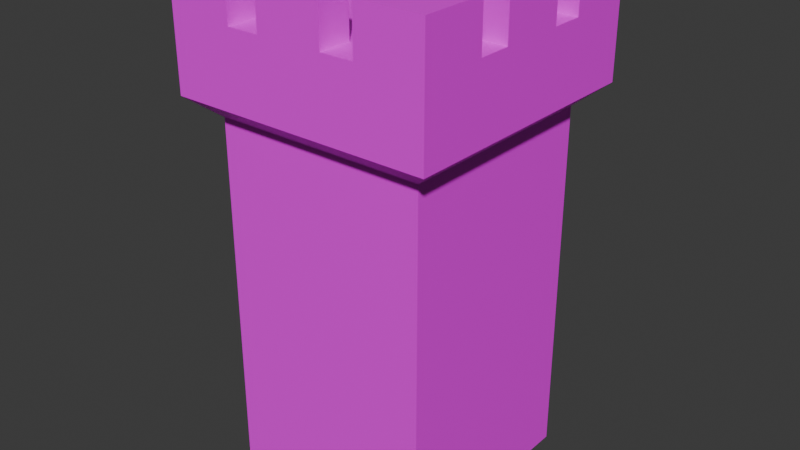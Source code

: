 # Source: castle_tower.blend  (saved by Blender 5.0.119; exported with 4.5.12 LTS)
import bpy
from mathutils import Matrix  # noqa: F401  (used for matrix-valued properties, if any)

bpy.ops.wm.read_factory_settings(use_empty=True)
scene = bpy.context.scene
scene.name = 'Scene'

# ---- collections
col_collection = bpy.data.collections.new('Collection'); scene.collection.children.link(col_collection)
col_collection_2 = bpy.data.collections.new('Collection 2'); scene.collection.children.link(col_collection_2)
col_collection_3 = bpy.data.collections.new('Collection 3'); scene.collection.children.link(col_collection_3)

# ---- images (referenced by path relative to the original .blend; pixels are not part of the script)
import os
ASSET_DIR = os.environ.get("B2B_ASSET_DIR", "")  # directory of the original .blend (textures are referenced by path, not embedded)
HERE = os.path.dirname(os.path.abspath(__file__))  # packed textures are extracted next to this script under _unpacked/

def load_image(name, relpath, width, height, colorspace="sRGB"):
    """Load a texture the original file referenced (path relative to the .blend, or extracted next to this script)."""
    p = next((c for c in (os.path.join(HERE, relpath), os.path.join(ASSET_DIR, relpath)) if relpath and os.path.exists(c)), "")
    if p:
        img = bpy.data.images.load(p, check_existing=True)
        img.name = name
    else:  # same state as the original file: an image datablock whose file is absent (Cycles renders it pink)
        img = bpy.data.images.new(name, width, height)
        img.source = "FILE"
        img.filepath = "//" + (relpath or name)
    img.colorspace_settings.name = colorspace
    return img
img_wall_texture_seamless_diff_png = load_image('wall_texture_seamless_DIFF.png', 'wall_texture_seamless_DIFF.png', 1024, 1024, 'sRGB')

# ---- materials (node trees are filled in below, after node groups)
mat_stone = bpy.data.materials.new('stone')
mat_stone.alpha_threshold = 0.0
mat_stone.use_backface_culling_lightprobe_volume = False
mat_stone.roughness = 0.5
mat_stone.line_color = (0.0, 0.0, 0.0, 1.0)

# ---- material node trees
mat_stone.use_nodes = True; mat_stone.node_tree.nodes.clear()
_N = mat_stone.node_tree.nodes; _L = mat_stone.node_tree.links
n0 = _N.new('ShaderNodeOutputMaterial'); n0.name = 'Material Output'; n0.location = (200, 100)
n1 = _N.new('ShaderNodeBsdfPrincipled'); n1.name = 'Principled BSDF'; n1.location = (-200, 100)
n2 = _N.new('ShaderNodeTexImage'); n2.name = 'Image Texture'; n2.location = (-490, 71)
n2.image = img_wall_texture_seamless_diff_png
_L.new(n1.outputs[0], n0.inputs[0])
_L.new(n2.outputs[0], n1.inputs[0])
n0.is_active_output = True

# ---- world
world_world = bpy.data.worlds.new('World'); scene.world = world_world
world_world.use_nodes = True; world_world.node_tree.nodes.clear()
_N = world_world.node_tree.nodes; _L = world_world.node_tree.links
n0 = _N.new('ShaderNodeOutputWorld'); n0.name = 'World Output'; n0.location = (200, 100)
n1 = _N.new('ShaderNodeBackground'); n1.name = 'Background'; n1.location = (-200, 100)
n1.inputs[0].default_value = (0.05088, 0.05088, 0.05088, 1.0)
_L.new(n1.outputs[0], n0.inputs[0])
n0.is_active_output = True
world_world.color = (0.05088, 0.05088, 0.05088)
world_world.sun_shadow_jitter_overblur = 0.0

# ---- meshes
me_cube_003 = bpy.data.meshes.new('Cube.003')
me_cube_003.from_pydata([(-6.46, -6.46, -0.8505), (-6.46, -6.46, 21.05), (-6.46, 6.46, -0.8505), (-6.46, 6.46, 21.05), (6.46, -6.46, -0.8505), (6.46, -6.46, 21.05), (6.46, 6.46, -0.8505), (6.46, 6.46, 21.05), (-7.967, -7.967, 22.3), (-7.967, 7.967, 22.3), (7.967, 7.967, 22.3), (7.967, -7.967, 22.3), (-7.967, -7.967, 24.59), (-7.967, 7.967, 24.59), (7.967, 7.967, 24.59), (7.967, -7.967, 24.59), (-7.967, -7.967, 26.73), (-7.967, 7.967, 26.73), (7.967, 7.967, 26.73), (7.967, -7.967, 26.73), (-7.967, -9.419e-09, 24.59), (1.766e-08, 7.967, 24.59), (7.967, -9.419e-09, 24.59), (1.766e-08, -7.967, 24.59), (-7.967, -9.419e-09, 26.73), (1.766e-08, 7.967, 26.73), (7.967, -9.419e-09, 26.73), (1.766e-08, -7.967, 26.73), (7.967, 7.967, 25.66), (7.967, -7.967, 25.66), (-7.967, -7.967, 25.66), (-7.967, 7.967, 25.66), (1.766e-08, 7.967, 25.66), (1.766e-08, -7.967, 25.66), (-7.967, -9.419e-09, 25.66), (1.766e-08, -9.419e-09, 26.73), (7.967, -9.419e-09, 25.66), (-7.967, 3.984, 24.59), (3.984, 7.967, 24.59), (7.967, -3.984, 24.59), (-3.984, -7.967, 24.59), (-7.967, 3.984, 26.73), (3.984, 7.967, 26.73), (7.967, -3.984, 26.73), (-3.984, -7.967, 26.73), (7.967, 7.967, 26.2), (7.967, -7.967, 25.13), (-7.967, -7.967, 26.2), (-7.967, 7.967, 25.13), (-7.967, -3.984, 24.59), (-3.984, 7.967, 24.59), (7.967, 3.984, 24.59), (3.984, -7.967, 24.59), (-7.967, -3.984, 26.73), (-3.984, 7.967, 26.73), (7.967, 3.984, 26.73), (3.984, -7.967, 26.73), (7.967, 7.967, 25.13), (7.967, -7.967, 26.2), (-7.967, -7.967, 25.13), (-7.967, 7.967, 26.2), (1.766e-08, 7.967, 26.2), (1.766e-08, 7.967, 25.13), (3.984, 7.967, 25.66), (-3.984, 7.967, 25.66), (1.766e-08, -7.967, 26.2), (1.766e-08, -7.967, 25.13), (-3.984, -7.967, 25.66), (3.984, -7.967, 25.66), (-7.967, -9.419e-09, 26.2), (-7.967, -9.419e-09, 25.13), (-7.967, 3.984, 25.66), (-7.967, -3.984, 25.66), (1.766e-08, -3.984, 26.73), (1.766e-08, 3.984, 26.73), (3.984, -9.419e-09, 26.73), (-3.984, -9.419e-09, 26.73), (7.967, -9.419e-09, 26.2), (7.967, -9.419e-09, 25.13), (7.967, -3.984, 25.66), (7.967, 3.984, 25.66), (7.967, 3.984, 25.13), (7.967, -3.984, 25.13), (7.967, -3.984, 26.2), (-3.984, 3.984, 26.73), (3.984, 3.984, 26.73), (3.984, -3.984, 26.73), (-7.967, -3.984, 25.13), (-7.967, 3.984, 25.13), (-7.967, 3.984, 26.2), (3.984, -7.967, 25.13), (-3.984, -7.967, 25.13), (-3.984, -7.967, 26.2), (-3.984, 7.967, 25.13), (3.984, 7.967, 25.13), (3.984, 7.967, 26.2), (-3.984, 7.967, 26.2), (3.984, -7.967, 26.2), (-7.967, -3.984, 26.2), (-3.984, -3.984, 26.73), (7.967, 3.984, 26.2), (-7.967, 5.975, 24.59), (5.975, 7.967, 24.59), (7.967, -5.975, 24.59), (-5.975, -7.967, 24.59), (-7.967, 5.975, 26.73), (5.975, 7.967, 26.73), (7.967, -5.975, 26.73), (-5.975, -7.967, 26.73), (7.967, 7.967, 26.46), (7.967, -7.967, 24.86), (-7.967, -7.967, 26.46), (-7.967, 7.967, 24.86), (-7.967, -1.992, 24.59), (-1.992, 7.967, 24.59), (7.967, 1.992, 24.59), (1.992, -7.967, 24.59), (-7.967, -1.992, 26.73), (-1.992, 7.967, 26.73), (7.967, 1.992, 26.73), (1.992, -7.967, 26.73), (7.967, 7.967, 25.39), (7.967, -7.967, 25.93), (-7.967, -7.967, 25.39), (-7.967, 7.967, 25.93), (1.766e-08, 7.967, 26.46), (1.766e-08, 7.967, 25.39), (5.975, 7.967, 25.66), (-1.992, 7.967, 25.66), (1.766e-08, -7.967, 26.46), (1.766e-08, -7.967, 25.39), (-5.975, -7.967, 25.66), (1.992, -7.967, 25.66), (-7.967, -9.419e-09, 26.46), (-7.967, -9.419e-09, 25.39), (-7.967, 5.975, 25.66), (-7.967, -1.992, 25.66), (1.766e-08, -5.975, 26.73), (1.766e-08, 1.992, 26.73), (5.975, -9.419e-09, 26.73), (-1.992, -9.419e-09, 26.73), (7.967, -9.419e-09, 26.46), (7.967, -9.419e-09, 25.39), (7.967, -5.975, 25.66), (7.967, 1.992, 25.66), (-7.967, 1.992, 24.59), (1.992, 7.967, 24.59), (7.967, -1.992, 24.59), (-1.992, -7.967, 24.59), (-7.967, 1.992, 26.73), (1.992, 7.967, 26.73), (7.967, -1.992, 26.73), (-1.992, -7.967, 26.73), (7.967, 7.967, 25.93), (7.967, -7.967, 25.39), (-7.967, -7.967, 25.93), (-7.967, 7.967, 25.39), (-7.967, -5.975, 24.59), (-5.975, 7.967, 24.59), (7.967, 5.975, 24.59), (5.975, -7.967, 24.59), (-7.967, -5.975, 26.73), (-5.975, 7.967, 26.73), (7.967, 5.975, 26.73), (5.975, -7.967, 26.73), (7.967, 7.967, 24.86), (7.967, -7.967, 26.46), (-7.967, -7.967, 24.86), (-7.967, 7.967, 26.46), (1.766e-08, 7.967, 25.93), (1.766e-08, 7.967, 24.86), (1.992, 7.967, 25.66), (-5.975, 7.967, 25.66), (1.766e-08, -7.967, 25.93), (1.766e-08, -7.967, 24.86), (-1.992, -7.967, 25.66), (5.975, -7.967, 25.66), (-7.967, -9.419e-09, 25.93), (-7.967, -9.419e-09, 24.86), (-7.967, 1.992, 25.66), (-7.967, -5.975, 25.66), (1.766e-08, -1.992, 26.73), (1.766e-08, 5.975, 26.73), (1.992, -9.419e-09, 26.73), (-5.975, -9.419e-09, 26.73), (7.967, -9.419e-09, 25.93), (7.967, -9.419e-09, 24.86), (7.967, -1.992, 25.66), (7.967, 5.975, 25.66), (7.967, 3.984, 25.39), (7.967, 3.984, 24.86), (7.967, 1.992, 25.13), (7.967, 5.975, 25.13), (7.967, -3.984, 25.39), (7.967, -3.984, 24.86), (7.967, -5.975, 25.13), (7.967, -1.992, 25.13), (7.967, -3.984, 26.46), (7.967, -3.984, 25.93), (7.967, -5.975, 26.2), (7.967, -1.992, 26.2), (-3.984, 1.992, 26.73), (-3.984, 5.975, 26.73), (-1.992, 3.984, 26.73), (-5.975, 3.984, 26.73), (3.984, 1.992, 26.73), (3.984, 5.975, 26.73), (5.975, 3.984, 26.73), (1.992, 3.984, 26.73), (3.984, -5.975, 26.73), (3.984, -1.992, 26.73), (5.975, -3.984, 26.73), (1.992, -3.984, 26.73), (-7.967, -3.984, 25.39), (-7.967, -3.984, 24.86), (-7.967, -1.992, 25.13), (-7.967, -5.975, 25.13), (-7.967, 3.984, 25.39), (-7.967, 3.984, 24.86), (-7.967, 5.975, 25.13), (-7.967, 1.992, 25.13), (-7.967, 3.984, 26.46), (-7.967, 3.984, 25.93), (-7.967, 5.975, 26.2), (-7.967, 1.992, 26.2), (3.984, -7.967, 25.39), (3.984, -7.967, 24.86), (1.992, -7.967, 25.13), (5.975, -7.967, 25.13), (-3.984, -7.967, 25.39), (-3.984, -7.967, 24.86), (-5.975, -7.967, 25.13), (-1.992, -7.967, 25.13), (-3.984, -7.967, 26.46), (-3.984, -7.967, 25.93), (-5.975, -7.967, 26.2), (-1.992, -7.967, 26.2), (-3.984, 7.967, 25.39), (-3.984, 7.967, 24.86), (-1.992, 7.967, 25.13), (-5.975, 7.967, 25.13), (3.984, 7.967, 25.39), (3.984, 7.967, 24.86), (5.975, 7.967, 25.13), (1.992, 7.967, 25.13), (3.984, 7.967, 26.46), (3.984, 7.967, 25.93), (5.975, 7.967, 26.2), (1.992, 7.967, 26.2), (-3.984, 7.967, 26.46), (-3.984, 7.967, 25.93), (-1.992, 7.967, 26.2), (-5.975, 7.967, 26.2), (3.984, -7.967, 26.46), (3.984, -7.967, 25.93), (1.992, -7.967, 26.2), (5.975, -7.967, 26.2), (-7.967, -3.984, 26.46), (-7.967, -3.984, 25.93), (-7.967, -1.992, 26.2), (-7.967, -5.975, 26.2), (-3.984, -5.975, 26.73), (-3.984, -1.992, 26.73), (-1.992, -3.984, 26.73), (-5.975, -3.984, 26.73), (7.967, 3.984, 26.46), (7.967, 3.984, 25.93), (7.967, 1.992, 26.2), (7.967, 5.975, 26.2), (7.967, 5.975, 25.93), (7.967, 1.992, 25.93), (7.967, 1.992, 26.46), (-5.975, -1.992, 26.73), (-1.992, -1.992, 26.73), (-1.992, -5.975, 26.73), (-7.967, -5.975, 25.93), (-7.967, -1.992, 25.93), (-7.967, -1.992, 26.46), (5.975, -7.967, 25.93), (1.992, -7.967, 25.93), (1.992, -7.967, 26.46), (-5.975, 7.967, 25.93), (-1.992, 7.967, 25.93), (-1.992, 7.967, 26.46), (1.992, 7.967, 25.93), (5.975, 7.967, 25.93), (5.975, 7.967, 26.46), (1.992, 7.967, 24.86), (5.975, 7.967, 24.86), (5.975, 7.967, 25.39), (-5.975, 7.967, 24.86), (-1.992, 7.967, 24.86), (-1.992, 7.967, 25.39), (-1.992, -7.967, 25.93), (-5.975, -7.967, 25.93), (-5.975, -7.967, 26.46), (-1.992, -7.967, 24.86), (-5.975, -7.967, 24.86), (-5.975, -7.967, 25.39), (5.975, -7.967, 24.86), (1.992, -7.967, 24.86), (1.992, -7.967, 25.39), (-7.967, 1.992, 25.93), (-7.967, 5.975, 25.93), (-7.967, 5.975, 26.46), (-7.967, 1.992, 24.86), (-7.967, 5.975, 24.86), (-7.967, 5.975, 25.39), (-7.967, -5.975, 24.86), (-7.967, -1.992, 24.86), (-7.967, -1.992, 25.39), (1.992, -1.992, 26.73), (5.975, -1.992, 26.73), (5.975, -5.975, 26.73), (1.992, 5.975, 26.73), (5.975, 5.975, 26.73), (5.975, 1.992, 26.73), (-5.975, 5.975, 26.73), (-1.992, 5.975, 26.73), (-1.992, 1.992, 26.73), (7.967, -1.992, 25.93), (7.967, -5.975, 25.93), (7.967, -5.975, 26.46), (7.967, -1.992, 24.86), (7.967, -5.975, 24.86), (7.967, -5.975, 25.39), (7.967, 5.975, 24.86), (7.967, 1.992, 24.86), (7.967, 1.992, 25.39), (7.967, 5.975, 25.39), (7.967, -1.992, 25.39), (7.967, -1.992, 26.46), (-5.975, 1.992, 26.73), (1.992, 1.992, 26.73), (1.992, -5.975, 26.73), (-7.967, -5.975, 25.39), (-7.967, 1.992, 25.39), (-7.967, 1.992, 26.46), (5.975, -7.967, 25.39), (-1.992, -7.967, 25.39), (-1.992, -7.967, 26.46), (-5.975, 7.967, 25.39), (1.992, 7.967, 25.39), (1.992, 7.967, 26.46), (-5.975, 7.967, 26.46), (5.975, -7.967, 26.46), (-7.967, -5.975, 26.46), (-5.975, -5.975, 26.73), (7.967, 5.975, 26.46), (-7.967, 5.975, 29.54), (-7.967, 7.967, 29.54), (5.975, 7.967, 29.54), (7.967, 7.967, 29.54), (7.967, -5.975, 29.54), (7.967, -7.967, 29.54), (-5.975, -7.967, 29.54), (-7.967, -7.967, 29.54), (-7.967, -1.992, 29.54), (-7.967, -9.419e-09, 29.54), (-1.992, 7.967, 29.54), (1.766e-08, 7.967, 29.54), (7.967, 1.992, 29.54), (7.967, -9.419e-09, 29.54), (1.992, -7.967, 29.54), (1.766e-08, -7.967, 29.54), (1.766e-08, -5.975, 29.54), (5.975, -9.419e-09, 29.54), (-7.967, -5.975, 29.54), (-7.967, -3.984, 29.54), (-5.975, 7.967, 29.54), (-3.984, 7.967, 29.54), (7.967, 5.975, 29.54), (7.967, 3.984, 29.54), (5.975, -7.967, 29.54), (3.984, -7.967, 29.54), (5.975, 3.984, 29.54), (3.984, -5.975, 29.54), (5.975, -3.984, 29.54), (7.967, -3.984, 29.54), (-3.984, -5.975, 29.54), (-3.984, -7.967, 29.54), (-7.967, 3.984, 29.54), (3.984, 7.967, 29.54), (-7.967, 1.992, 29.54), (1.992, 7.967, 29.54), (7.967, -1.992, 29.54), (-1.992, -7.967, 29.54), (1.766e-08, 5.975, 29.54), (-5.975, -9.419e-09, 29.54), (-3.984, 5.975, 29.54), (-5.975, 3.984, 29.54), (3.984, 5.975, 29.54), (-5.975, -3.984, 29.54), (-5.975, -1.992, 29.54), (-1.992, -5.975, 29.54), (5.975, -1.992, 29.54), (5.975, -5.975, 29.54), (1.992, 5.975, 29.54), (5.975, 5.975, 29.54), (5.975, 1.992, 29.54), (-5.975, 5.975, 29.54), (-1.992, 5.975, 29.54), (-5.975, 1.992, 29.54), (1.992, -5.975, 29.54), (-5.975, -5.975, 29.54)], [], [(0, 1, 3, 2), (2, 3, 7, 6), (6, 7, 5, 4), (4, 5, 1, 0), (2, 6, 4, 0), (5, 7, 10, 11), (8, 11, 15, 160, 52, 116, 23, 148, 40, 104, 12), (3, 1, 8, 9), (1, 5, 11, 8), (7, 3, 9, 10), (348, 109, 18, 163), (10, 9, 13, 158, 50, 114, 21, 146, 38, 102, 14), (11, 10, 14, 159, 51, 115, 22, 147, 39, 103, 15), (9, 8, 12, 157, 49, 113, 20, 145, 37, 101, 13), (105, 41, 381, 349), (346, 111, 16, 161), (345, 166, 19, 164), (344, 168, 17, 162), (343, 125, 25, 150), (342, 126, 32, 171), (341, 156, 31, 172), (340, 129, 27, 152), (339, 130, 33, 175), (338, 154, 29, 176), (337, 133, 24, 149), (336, 134, 34, 179), (335, 123, 30, 180), (332, 149, 383, 402), (333, 138, 35, 183), (312, 151, 385, 395), (331, 141, 26, 151), (330, 142, 36, 187), (329, 121, 28, 188), (328, 189, 80, 144), (327, 190, 81, 191), (326, 165, 57, 192), (325, 193, 79, 143), (324, 194, 82, 195), (323, 186, 78, 196), (322, 197, 43, 107), (321, 198, 83, 199), (320, 185, 77, 200), (319, 201, 76, 140), (318, 202, 84, 203), (184, 332, 402, 388), (316, 205, 75, 139), (315, 206, 85, 207), (314, 182, 74, 208), (139, 312, 395, 366), (312, 210, 86, 211), (311, 181, 73, 212), (310, 213, 72, 136), (309, 214, 87, 215), (308, 167, 59, 216), (307, 217, 71, 135), (306, 218, 88, 219), (305, 178, 70, 220), (304, 221, 41, 105), (303, 222, 89, 223), (302, 177, 69, 224), (301, 225, 68, 132), (300, 226, 90, 227), (299, 110, 46, 228), (298, 229, 67, 131), (297, 230, 91, 231), (296, 174, 66, 232), (295, 233, 44, 108), (294, 234, 92, 235), (293, 173, 65, 236), (292, 237, 64, 128), (291, 238, 93, 239), (290, 112, 48, 240), (289, 241, 63, 127), (288, 242, 94, 243), (287, 170, 62, 244), (286, 245, 42, 106), (285, 246, 95, 247), (284, 169, 61, 248), (283, 249, 54, 118), (282, 250, 96, 251), (281, 124, 60, 252), (280, 253, 56, 120), (279, 254, 97, 255), (278, 122, 58, 256), (277, 257, 53, 117), (276, 258, 98, 259), (275, 155, 47, 260), (274, 261, 44, 152), (273, 262, 99, 263), (272, 117, 53, 264), (271, 265, 55, 119), (270, 266, 100, 267), (269, 153, 45, 268), (266, 269, 268, 100), (80, 188, 269, 266), (188, 28, 153, 269), (185, 270, 267, 77), (36, 144, 270, 185), (144, 80, 266, 270), (141, 271, 119, 26), (77, 267, 271, 141), (267, 100, 265, 271), (262, 272, 264, 99), (76, 184, 272, 262), (42, 206, 391, 382), (181, 273, 263, 73), (35, 140, 273, 181), (140, 76, 262, 273), (56, 164, 373, 374), (73, 263, 274, 137), (263, 99, 261, 274), (258, 275, 260, 98), (72, 180, 275, 258), (180, 30, 155, 275), (177, 276, 259, 69), (34, 136, 276, 177), (136, 72, 258, 276), (133, 277, 117, 24), (69, 259, 277, 133), (259, 98, 257, 277), (254, 278, 256, 97), (68, 176, 278, 254), (176, 29, 122, 278), (173, 279, 255, 65), (33, 132, 279, 173), (132, 68, 254, 279), (129, 280, 120, 27), (65, 255, 280, 129), (255, 97, 253, 280), (250, 281, 252, 96), (64, 172, 281, 250), (172, 31, 124, 281), (169, 282, 251, 61), (32, 128, 282, 169), (128, 64, 250, 282), (125, 283, 118, 25), (61, 251, 283, 125), (251, 96, 249, 283), (246, 284, 248, 95), (63, 171, 284, 246), (171, 32, 169, 284), (153, 285, 247, 45), (28, 127, 285, 153), (127, 63, 246, 285), (109, 286, 106, 18), (45, 247, 286, 109), (247, 95, 245, 286), (242, 287, 244, 94), (38, 146, 287, 242), (146, 21, 170, 287), (165, 288, 243, 57), (14, 102, 288, 165), (102, 38, 242, 288), (121, 289, 127, 28), (57, 243, 289, 121), (243, 94, 241, 289), (238, 290, 240, 93), (50, 158, 290, 238), (158, 13, 112, 290), (170, 291, 239, 62), (21, 114, 291, 170), (114, 50, 238, 291), (126, 292, 128, 32), (62, 239, 292, 126), (239, 93, 237, 292), (234, 293, 236, 92), (67, 175, 293, 234), (175, 33, 173, 293), (155, 294, 235, 47), (30, 131, 294, 155), (131, 67, 234, 294), (111, 295, 108, 16), (47, 235, 295, 111), (235, 92, 233, 295), (230, 296, 232, 91), (40, 148, 296, 230), (148, 23, 174, 296), (167, 297, 231, 59), (12, 104, 297, 167), (104, 40, 230, 297), (123, 298, 131, 30), (59, 231, 298, 123), (231, 91, 229, 298), (226, 299, 228, 90), (52, 160, 299, 226), (160, 15, 110, 299), (174, 300, 227, 66), (23, 116, 300, 174), (116, 52, 226, 300), (130, 301, 132, 33), (66, 227, 301, 130), (227, 90, 225, 301), (222, 302, 224, 89), (71, 179, 302, 222), (179, 34, 177, 302), (124, 303, 223, 60), (31, 135, 303, 124), (135, 71, 222, 303), (168, 304, 105, 17), (60, 223, 304, 168), (223, 89, 221, 304), (218, 305, 220, 88), (37, 145, 305, 218), (145, 20, 178, 305), (112, 306, 219, 48), (13, 101, 306, 112), (101, 37, 218, 306), (156, 307, 135, 31), (48, 219, 307, 156), (219, 88, 217, 307), (214, 308, 216, 87), (49, 157, 308, 214), (157, 12, 167, 308), (178, 309, 215, 70), (20, 113, 309, 178), (113, 49, 214, 309), (134, 310, 136, 34), (70, 215, 310, 134), (215, 87, 213, 310), (210, 311, 212, 86), (75, 183, 311, 210), (183, 35, 181, 311), (151, 312, 211, 43), (117, 272, 393, 357), (139, 75, 210, 312), (318, 182, 387, 401), (55, 163, 371, 372), (211, 86, 209, 313), (206, 314, 208, 85), (42, 150, 314, 206), (152, 27, 364, 386), (118, 318, 401, 359), (41, 204, 390, 381), (54, 162, 369, 370), (272, 184, 388, 393), (55, 207, 316, 119), (207, 85, 205, 316), (202, 317, 204, 84), (151, 26, 362, 385), (53, 161, 367, 368), (182, 318, 203, 74), (150, 25, 360, 384), (118, 54, 202, 318), (138, 319, 140, 35), (74, 203, 319, 138), (203, 84, 201, 319), (198, 320, 200, 83), (79, 187, 320, 198), (187, 36, 185, 320), (122, 321, 199, 58), (29, 143, 321, 122), (143, 79, 198, 321), (166, 322, 107, 19), (58, 199, 322, 166), (199, 83, 197, 322), (194, 323, 196, 82), (39, 147, 323, 194), (147, 22, 186, 323), (110, 324, 195, 46), (15, 103, 324, 110), (103, 39, 194, 324), (154, 325, 143, 29), (46, 195, 325, 154), (195, 82, 193, 325), (190, 326, 192, 81), (51, 159, 326, 190), (159, 14, 165, 326), (186, 327, 191, 78), (22, 115, 327, 186), (115, 51, 190, 327), (142, 328, 144, 36), (78, 191, 328, 142), (191, 81, 189, 328), (189, 329, 188, 80), (81, 192, 329, 189), (192, 57, 121, 329), (193, 330, 187, 79), (82, 196, 330, 193), (196, 78, 142, 330), (197, 331, 151, 43), (83, 200, 331, 197), (200, 77, 141, 331), (201, 332, 184, 76), (84, 204, 332, 201), (204, 41, 149, 332), (205, 333, 183, 75), (85, 208, 333, 205), (208, 74, 138, 333), (209, 334, 120, 56), (86, 212, 334, 209), (212, 73, 137, 334), (213, 335, 180, 72), (87, 216, 335, 213), (216, 59, 123, 335), (217, 336, 179, 71), (88, 220, 336, 217), (220, 70, 134, 336), (221, 337, 149, 41), (89, 224, 337, 221), (224, 69, 133, 337), (225, 338, 176, 68), (90, 228, 338, 225), (228, 46, 154, 338), (229, 339, 175, 67), (91, 232, 339, 229), (232, 66, 130, 339), (233, 340, 152, 44), (92, 236, 340, 233), (236, 65, 129, 340), (237, 341, 172, 64), (93, 240, 341, 237), (240, 48, 156, 341), (241, 342, 171, 63), (94, 244, 342, 241), (244, 62, 126, 342), (245, 343, 150, 42), (95, 248, 343, 245), (248, 61, 125, 343), (249, 344, 162, 54), (96, 252, 344, 249), (252, 60, 168, 344), (253, 345, 164, 56), (97, 256, 345, 253), (256, 58, 166, 345), (257, 346, 161, 53), (98, 260, 346, 257), (260, 47, 111, 346), (16, 108, 355, 356), (99, 264, 347, 261), (202, 54, 370, 389), (265, 348, 163, 55), (100, 268, 348, 265), (268, 45, 109, 348), (404, 367, 356, 355), (403, 365, 364, 363), (402, 383, 358, 388), (400, 349, 381, 390), (396, 376, 374, 373), (388, 358, 357, 393), (365, 394, 386, 364), (362, 366, 395, 385), (353, 396, 373, 354), (378, 377, 396, 353), (384, 360, 387, 397), (371, 398, 375, 372), (352, 351, 398, 371), (351, 382, 391, 398), (361, 399, 366, 362), (370, 369, 400, 389), (369, 350, 349, 400), (360, 359, 401, 387), (379, 404, 355, 380), (392, 368, 367, 404), (211, 313, 396, 377), (274, 152, 386, 394), (106, 42, 382, 351), (24, 117, 357, 358), (264, 53, 368, 392), (107, 43, 378, 353), (25, 118, 359, 360), (313, 209, 376, 396), (137, 274, 394, 365), (108, 44, 380, 355), (26, 119, 361, 362), (161, 16, 356, 367), (27, 120, 363, 364), (314, 150, 384, 397), (162, 17, 350, 369), (120, 334, 403, 363), (347, 264, 392, 404), (163, 18, 352, 371), (261, 347, 404, 379), (182, 314, 397, 387), (164, 19, 354, 373), (315, 207, 375, 398), (334, 137, 365, 403), (206, 315, 398, 391), (316, 139, 366, 399), (207, 55, 372, 375), (119, 316, 399, 361), (44, 261, 379, 380), (209, 56, 374, 376), (204, 317, 400, 390), (17, 105, 349, 350), (18, 106, 351, 352), (43, 211, 377, 378), (19, 107, 353, 354), (317, 202, 389, 400), (149, 24, 358, 383)])
_uv = me_cube_003.uv_layers.new(name='UVMap')
_uv.uv.foreach_set('vector', [-0.2911, 0.2462, -0.2911, -0.6182, 0.2189, -0.6182, 0.2189, 0.2462, 0.2189, 0.2462, 0.2189, -0.6182, 0.7289, -0.6182, 0.7289, 0.2462, 0.7289, 0.2462, 0.7289, -0.6182, 1.239, -0.6182, 1.239, 0.2462, -0.2911, 1.111, -0.2911, 0.2462, 0.2189, 0.2462, 0.2189, 1.111, 0.7289, 0.8752, 0.7289, 1.385, 0.2189, 1.385, 0.2189, 0.8752, 0.2784, 0.8157, 0.7884, 0.8157, 0.8479, 0.8752, 0.2189, 0.8752, 1.169, 0.6483, 0.5403, 0.6483, 0.5403, 0.558, 0.6189, 0.558, 0.6975, 0.558, 0.7761, 0.558, 0.8547, 0.558, 0.9334, 0.558, 1.012, 0.558, 1.091, 0.558, 1.169, 0.558, 0.7884, 0.3057, 0.2784, 0.3057, 0.2189, 0.2462, 0.8479, 0.2462, 0.2784, 0.3057, 0.2784, 0.8157, 0.2189, 0.8752, 0.2189, 0.2462, 0.7884, 0.8157, 0.7884, 0.3057, 0.8479, 0.2462, 0.8479, 0.8752, 0.6189, 0.7699, 0.5403, 0.7699, 0.5403, 0.7593, 0.6189, 0.7593, 0.9305, 0.2141, 0.3015, 0.2141, 0.3015, 0.1238, 0.3801, 0.1238, 0.4587, 0.1238, 0.5373, 0.1238, 0.616, 0.1238, 0.6946, 0.1238, 0.7732, 0.1238, 0.8518, 0.1238, 0.9305, 0.1238, 1.169, 0.9341, 0.5403, 0.9341, 0.5403, 0.8439, 0.6189, 0.8439, 0.6975, 0.8439, 0.7761, 0.8439, 0.8547, 0.8439, 0.9334, 0.8439, 1.012, 0.8439, 1.091, 0.8439, 1.169, 0.8439, 2.505, 1.039, 1.876, 1.039, 1.876, 0.949, 1.955, 0.949, 2.034, 0.949, 2.112, 0.949, 2.191, 0.949, 2.269, 0.949, 2.348, 0.949, 2.427, 0.949, 2.505, 0.949, 2.427, 0.8645, 2.348, 0.8645, 2.348, 0.7534, 2.427, 0.7534, 1.955, 0.875, 1.876, 0.875, 1.876, 0.8645, 1.955, 0.8645, 0.6189, 0.4841, 0.5403, 0.4841, 0.5403, 0.4735, 0.6189, 0.4735, 0.3801, 0.04986, 0.3015, 0.04986, 0.3015, 0.03929, 0.3801, 0.03929, 0.6946, 0.04986, 0.616, 0.04986, 0.616, 0.03929, 0.6946, 0.03929, 0.6946, 0.09212, 0.616, 0.09212, 0.616, 0.08156, 0.6946, 0.08156, 0.3801, 0.09212, 0.3015, 0.09212, 0.3015, 0.08156, 0.3801, 0.08156, 0.9334, 0.4841, 0.8547, 0.4841, 0.8547, 0.4735, 0.9334, 0.4735, 0.9334, 0.5263, 0.8547, 0.5263, 0.8547, 0.5158, 0.9334, 0.5158, 0.6189, 0.5263, 0.5403, 0.5263, 0.5403, 0.5158, 0.6189, 0.5158, 2.269, 0.875, 2.191, 0.875, 2.191, 0.8645, 2.269, 0.8645, 2.269, 0.9173, 2.191, 0.9173, 2.191, 0.9067, 2.269, 0.9067, 1.955, 0.9173, 1.876, 0.9173, 1.876, 0.9067, 1.955, 0.9067, 1.318, 0.2034, 1.239, 0.2034, 1.239, 0.09235, 1.318, 0.09235, 1.597, 0.4034, 1.597, 0.4821, 1.518, 0.4821, 1.518, 0.4034, 1.396, 0.2034, 1.318, 0.2034, 1.318, 0.09235, 1.396, 0.09235, 0.9334, 0.7699, 0.8547, 0.7699, 0.8547, 0.7593, 0.9334, 0.7593, 0.9334, 0.8122, 0.8547, 0.8122, 0.8547, 0.8016, 0.9334, 0.8016, 0.6189, 0.8122, 0.5403, 0.8122, 0.5403, 0.8016, 0.6189, 0.8016, 0.7761, 0.8122, 0.6975, 0.8122, 0.6975, 0.8016, 0.7761, 0.8016, 0.7761, 0.8333, 0.6975, 0.8333, 0.6975, 0.8227, 0.7761, 0.8227, 0.6189, 0.8333, 0.5403, 0.8333, 0.5403, 0.8227, 0.6189, 0.8227, 1.091, 0.8122, 1.012, 0.8122, 1.012, 0.8016, 1.091, 0.8016, 1.091, 0.8333, 1.012, 0.8333, 1.012, 0.8227, 1.091, 0.8227, 0.9334, 0.8333, 0.8547, 0.8333, 0.8547, 0.8227, 0.9334, 0.8227, 1.091, 0.7699, 1.012, 0.7699, 1.012, 0.7593, 1.091, 0.7593, 1.091, 0.791, 1.012, 0.791, 1.012, 0.7805, 1.091, 0.7805, 0.9334, 0.791, 0.8547, 0.791, 0.8547, 0.7805, 0.9334, 0.7805, 1.597, 0.5607, 1.597, 0.6393, 1.518, 0.6393, 1.518, 0.5607, 1.754, 0.5607, 1.754, 0.6393, 1.675, 0.6393, 1.675, 0.5607, 1.245, 1.035, 1.245, 1.114, 1.134, 1.114, 1.134, 1.035, 1.597, 0.2462, 1.597, 0.3248, 1.518, 0.3248, 1.518, 0.2462, 1.754, 0.2462, 1.754, 0.3248, 1.675, 0.3248, 1.675, 0.2462, 1.754, 0.4034, 1.754, 0.4821, 1.675, 0.4821, 1.675, 0.4034, 1.245, 1.193, 1.245, 1.271, 1.134, 1.271, 1.134, 1.193, 1.439, 0.2462, 1.439, 0.3248, 1.361, 0.3248, 1.361, 0.2462, 1.439, 0.4034, 1.439, 0.4821, 1.361, 0.4821, 1.361, 0.4034, 2.112, 0.9173, 2.034, 0.9173, 2.034, 0.9067, 2.112, 0.9067, 2.112, 0.9384, 2.034, 0.9384, 2.034, 0.9279, 2.112, 0.9279, 1.955, 0.9384, 1.876, 0.9384, 1.876, 0.9279, 1.955, 0.9279, 2.427, 0.9173, 2.348, 0.9173, 2.348, 0.9067, 2.427, 0.9067, 2.427, 0.9384, 2.348, 0.9384, 2.348, 0.9279, 2.427, 0.9279, 2.269, 0.9384, 2.191, 0.9384, 2.191, 0.9279, 2.269, 0.9279, 2.427, 0.875, 2.348, 0.875, 2.348, 0.8645, 2.427, 0.8645, 2.427, 0.8962, 2.348, 0.8962, 2.348, 0.8856, 2.427, 0.8856, 2.269, 0.8962, 2.191, 0.8962, 2.191, 0.8856, 2.269, 0.8856, 0.7761, 0.5263, 0.6975, 0.5263, 0.6975, 0.5158, 0.7761, 0.5158, 0.7761, 0.5475, 0.6975, 0.5475, 0.6975, 0.5369, 0.7761, 0.5369, 0.6189, 0.5475, 0.5403, 0.5475, 0.5403, 0.5369, 0.6189, 0.5369, 1.091, 0.5263, 1.012, 0.5263, 1.012, 0.5158, 1.091, 0.5158, 1.091, 0.5475, 1.012, 0.5475, 1.012, 0.5369, 1.091, 0.5369, 0.9334, 0.5475, 0.8547, 0.5475, 0.8547, 0.5369, 0.9334, 0.5369, 1.091, 0.4841, 1.012, 0.4841, 1.012, 0.4735, 1.091, 0.4735, 1.091, 0.5052, 1.012, 0.5052, 1.012, 0.4946, 1.091, 0.4946, 0.9334, 0.5052, 0.8547, 0.5052, 0.8547, 0.4946, 0.9334, 0.4946, 0.5373, 0.09212, 0.4587, 0.09212, 0.4587, 0.08156, 0.5373, 0.08156, 0.5373, 0.1133, 0.4587, 0.1133, 0.4587, 0.1027, 0.5373, 0.1027, 0.3801, 0.1133, 0.3015, 0.1133, 0.3015, 0.1027, 0.3801, 0.1027, 0.8518, 0.09212, 0.7732, 0.09212, 0.7732, 0.08156, 0.8518, 0.08156, 0.8518, 0.1133, 0.7732, 0.1133, 0.7732, 0.1027, 0.8518, 0.1027, 0.6946, 0.1133, 0.616, 0.1133, 0.616, 0.1027, 0.6946, 0.1027, 0.8518, 0.04986, 0.7732, 0.04986, 0.7732, 0.03929, 0.8518, 0.03929, 0.8518, 0.07099, 0.7732, 0.07099, 0.7732, 0.06042, 0.8518, 0.06042, 0.6946, 0.07099, 0.616, 0.07099, 0.616, 0.06042, 0.6946, 0.06042, 0.5373, 0.04986, 0.4587, 0.04986, 0.4587, 0.03929, 0.5373, 0.03929, 0.5373, 0.07099, 0.4587, 0.07099, 0.4587, 0.06042, 0.5373, 0.06042, 0.3801, 0.07099, 0.3015, 0.07099, 0.3015, 0.06042, 0.3801, 0.06042, 0.7761, 0.4841, 0.6975, 0.4841, 0.6975, 0.4735, 0.7761, 0.4735, 0.7761, 0.5052, 0.6975, 0.5052, 0.6975, 0.4946, 0.7761, 0.4946, 0.6189, 0.5052, 0.5403, 0.5052, 0.5403, 0.4946, 0.6189, 0.4946, 2.112, 0.875, 2.034, 0.875, 2.034, 0.8645, 2.112, 0.8645, 2.112, 0.8962, 2.034, 0.8962, 2.034, 0.8856, 2.112, 0.8856, 1.955, 0.8962, 1.876, 0.8962, 1.876, 0.8856, 1.955, 0.8856, 1.361, 1.504, 1.361, 1.583, 1.282, 1.583, 1.282, 1.504, 1.439, 0.5607, 1.439, 0.6393, 1.361, 0.6393, 1.361, 0.5607, 0.612, 1.496, 0.612, 1.575, 0.5334, 1.575, 0.5334, 1.496, 0.7761, 0.7699, 0.6975, 0.7699, 0.6975, 0.7593, 0.7761, 0.7593, 0.7761, 0.791, 0.6975, 0.791, 0.6975, 0.7805, 0.7761, 0.7805, 0.6189, 0.791, 0.5403, 0.791, 0.5403, 0.7805, 0.6189, 0.7805, 0.6975, 0.791, 0.6189, 0.791, 0.6189, 0.7805, 0.6975, 0.7805, 0.6975, 0.8016, 0.6189, 0.8016, 0.6189, 0.791, 0.6975, 0.791, 0.6189, 0.8016, 0.5403, 0.8016, 0.5403, 0.791, 0.6189, 0.791, 0.8547, 0.791, 0.7761, 0.791, 0.7761, 0.7805, 0.8547, 0.7805, 0.8547, 0.8016, 0.7761, 0.8016, 0.7761, 0.791, 0.8547, 0.791, 0.7761, 0.8016, 0.6975, 0.8016, 0.6975, 0.791, 0.7761, 0.791, 0.8547, 0.7699, 0.7761, 0.7699, 0.7761, 0.7593, 0.8547, 0.7593, 0.8547, 0.7805, 0.7761, 0.7805, 0.7761, 0.7699, 0.8547, 0.7699, 0.7761, 0.7805, 0.6975, 0.7805, 0.6975, 0.7699, 0.7761, 0.7699, 1.439, 0.6393, 1.439, 0.7179, 1.361, 0.7179, 1.361, 0.6393, 1.518, 0.6393, 1.518, 0.7179, 1.439, 0.7179, 1.439, 0.6393, 1.475, 0.2034, 1.396, 0.2034, 1.396, 0.09235, 1.475, 0.09235, 1.439, 0.4821, 1.439, 0.5607, 1.361, 0.5607, 1.361, 0.4821, 1.518, 0.4821, 1.518, 0.5607, 1.439, 0.5607, 1.439, 0.4821, 1.518, 0.5607, 1.518, 0.6393, 1.439, 0.6393, 1.439, 0.5607, 0.6975, 0.4735, 0.6189, 0.4735, 0.6189, 0.3625, 0.6975, 0.3625, 1.361, 0.4821, 1.361, 0.5607, 1.282, 0.5607, 1.282, 0.4821, 1.361, 0.5607, 1.361, 0.6393, 1.282, 0.6393, 1.282, 0.5607, 2.034, 0.8962, 1.955, 0.8962, 1.955, 0.8856, 2.034, 0.8856, 2.034, 0.9067, 1.955, 0.9067, 1.955, 0.8962, 2.034, 0.8962, 1.955, 0.9067, 1.876, 0.9067, 1.876, 0.8962, 1.955, 0.8962, 2.191, 0.8962, 2.112, 0.8962, 2.112, 0.8856, 2.191, 0.8856, 2.191, 0.9067, 2.112, 0.9067, 2.112, 0.8962, 2.191, 0.8962, 2.112, 0.9067, 2.034, 0.9067, 2.034, 0.8962, 2.112, 0.8962, 2.191, 0.875, 2.112, 0.875, 2.112, 0.8645, 2.191, 0.8645, 2.191, 0.8856, 2.112, 0.8856, 2.112, 0.875, 2.191, 0.875, 2.112, 0.8856, 2.034, 0.8856, 2.034, 0.875, 2.112, 0.875, 0.6975, 0.5052, 0.6189, 0.5052, 0.6189, 0.4946, 0.6975, 0.4946, 0.6975, 0.5158, 0.6189, 0.5158, 0.6189, 0.5052, 0.6975, 0.5052, 0.6189, 0.5158, 0.5403, 0.5158, 0.5403, 0.5052, 0.6189, 0.5052, 0.8547, 0.5052, 0.7761, 0.5052, 0.7761, 0.4946, 0.8547, 0.4946, 0.8547, 0.5158, 0.7761, 0.5158, 0.7761, 0.5052, 0.8547, 0.5052, 0.7761, 0.5158, 0.6975, 0.5158, 0.6975, 0.5052, 0.7761, 0.5052, 0.8547, 0.4841, 0.7761, 0.4841, 0.7761, 0.4735, 0.8547, 0.4735, 0.8547, 0.4946, 0.7761, 0.4946, 0.7761, 0.4841, 0.8547, 0.4841, 0.7761, 0.4946, 0.6975, 0.4946, 0.6975, 0.4841, 0.7761, 0.4841, 0.4587, 0.07099, 0.3801, 0.07099, 0.3801, 0.06042, 0.4587, 0.06042, 0.4587, 0.08156, 0.3801, 0.08156, 0.3801, 0.07099, 0.4587, 0.07099, 0.3801, 0.08156, 0.3015, 0.08156, 0.3015, 0.07099, 0.3801, 0.07099, 0.616, 0.07099, 0.5373, 0.07099, 0.5373, 0.06042, 0.616, 0.06042, 0.616, 0.08156, 0.5373, 0.08156, 0.5373, 0.07099, 0.616, 0.07099, 0.5373, 0.08156, 0.4587, 0.08156, 0.4587, 0.07099, 0.5373, 0.07099, 0.616, 0.04986, 0.5373, 0.04986, 0.5373, 0.03929, 0.616, 0.03929, 0.616, 0.06042, 0.5373, 0.06042, 0.5373, 0.04986, 0.616, 0.04986, 0.5373, 0.06042, 0.4587, 0.06042, 0.4587, 0.04986, 0.5373, 0.04986, 0.7732, 0.07099, 0.6946, 0.07099, 0.6946, 0.06042, 0.7732, 0.06042, 0.7732, 0.08156, 0.6946, 0.08156, 0.6946, 0.07099, 0.7732, 0.07099, 0.6946, 0.08156, 0.616, 0.08156, 0.616, 0.07099, 0.6946, 0.07099, 0.9305, 0.07099, 0.8518, 0.07099, 0.8518, 0.06042, 0.9305, 0.06042, 0.9305, 0.08156, 0.8518, 0.08156, 0.8518, 0.07099, 0.9305, 0.07099, 0.8518, 0.08156, 0.7732, 0.08156, 0.7732, 0.07099, 0.8518, 0.07099, 0.9305, 0.04986, 0.8518, 0.04986, 0.8518, 0.03929, 0.9305, 0.03929, 0.9305, 0.06042, 0.8518, 0.06042, 0.8518, 0.04986, 0.9305, 0.04986, 0.8518, 0.06042, 0.7732, 0.06042, 0.7732, 0.04986, 0.8518, 0.04986, 0.7732, 0.1133, 0.6946, 0.1133, 0.6946, 0.1027, 0.7732, 0.1027, 0.7732, 0.1238, 0.6946, 0.1238, 0.6946, 0.1133, 0.7732, 0.1133, 0.6946, 0.1238, 0.616, 0.1238, 0.616, 0.1133, 0.6946, 0.1133, 0.9305, 0.1133, 0.8518, 0.1133, 0.8518, 0.1027, 0.9305, 0.1027, 0.9305, 0.1238, 0.8518, 0.1238, 0.8518, 0.1133, 0.9305, 0.1133, 0.8518, 0.1238, 0.7732, 0.1238, 0.7732, 0.1133, 0.8518, 0.1133, 0.9305, 0.09212, 0.8518, 0.09212, 0.8518, 0.08156, 0.9305, 0.08156, 0.9305, 0.1027, 0.8518, 0.1027, 0.8518, 0.09212, 0.9305, 0.09212, 0.8518, 0.1027, 0.7732, 0.1027, 0.7732, 0.09212, 0.8518, 0.09212, 0.4587, 0.1133, 0.3801, 0.1133, 0.3801, 0.1027, 0.4587, 0.1027, 0.4587, 0.1238, 0.3801, 0.1238, 0.3801, 0.1133, 0.4587, 0.1133, 0.3801, 0.1238, 0.3015, 0.1238, 0.3015, 0.1133, 0.3801, 0.1133, 0.616, 0.1133, 0.5373, 0.1133, 0.5373, 0.1027, 0.616, 0.1027, 0.616, 0.1238, 0.5373, 0.1238, 0.5373, 0.1133, 0.616, 0.1133, 0.5373, 0.1238, 0.4587, 0.1238, 0.4587, 0.1133, 0.5373, 0.1133, 0.616, 0.09212, 0.5373, 0.09212, 0.5373, 0.08156, 0.616, 0.08156, 0.616, 0.1027, 0.5373, 0.1027, 0.5373, 0.09212, 0.616, 0.09212, 0.5373, 0.1027, 0.4587, 0.1027, 0.4587, 0.09212, 0.5373, 0.09212, 1.012, 0.5052, 0.9334, 0.5052, 0.9334, 0.4946, 1.012, 0.4946, 1.012, 0.5158, 0.9334, 0.5158, 0.9334, 0.5052, 1.012, 0.5052, 0.9334, 0.5158, 0.8547, 0.5158, 0.8547, 0.5052, 0.9334, 0.5052, 1.169, 0.5052, 1.091, 0.5052, 1.091, 0.4946, 1.169, 0.4946, 1.169, 0.5158, 1.091, 0.5158, 1.091, 0.5052, 1.169, 0.5052, 1.091, 0.5158, 1.012, 0.5158, 1.012, 0.5052, 1.091, 0.5052, 1.169, 0.4841, 1.091, 0.4841, 1.091, 0.4735, 1.169, 0.4735, 1.169, 0.4946, 1.091, 0.4946, 1.091, 0.4841, 1.169, 0.4841, 1.091, 0.4946, 1.012, 0.4946, 1.012, 0.4841, 1.091, 0.4841, 1.012, 0.5475, 0.9334, 0.5475, 0.9334, 0.5369, 1.012, 0.5369, 1.012, 0.558, 0.9334, 0.558, 0.9334, 0.5475, 1.012, 0.5475, 0.9334, 0.558, 0.8547, 0.558, 0.8547, 0.5475, 0.9334, 0.5475, 1.169, 0.5475, 1.091, 0.5475, 1.091, 0.5369, 1.169, 0.5369, 1.169, 0.558, 1.091, 0.558, 1.091, 0.5475, 1.169, 0.5475, 1.091, 0.558, 1.012, 0.558, 1.012, 0.5475, 1.091, 0.5475, 1.169, 0.5263, 1.091, 0.5263, 1.091, 0.5158, 1.169, 0.5158, 1.169, 0.5369, 1.091, 0.5369, 1.091, 0.5263, 1.169, 0.5263, 1.091, 0.5369, 1.012, 0.5369, 1.012, 0.5263, 1.091, 0.5263, 0.6975, 0.5475, 0.6189, 0.5475, 0.6189, 0.5369, 0.6975, 0.5369, 0.6975, 0.558, 0.6189, 0.558, 0.6189, 0.5475, 0.6975, 0.5475, 0.6189, 0.558, 0.5403, 0.558, 0.5403, 0.5475, 0.6189, 0.5475, 0.8547, 0.5475, 0.7761, 0.5475, 0.7761, 0.5369, 0.8547, 0.5369, 0.8547, 0.558, 0.7761, 0.558, 0.7761, 0.5475, 0.8547, 0.5475, 0.7761, 0.558, 0.6975, 0.558, 0.6975, 0.5475, 0.7761, 0.5475, 0.8547, 0.5263, 0.7761, 0.5263, 0.7761, 0.5158, 0.8547, 0.5158, 0.8547, 0.5369, 0.7761, 0.5369, 0.7761, 0.5263, 0.8547, 0.5263, 0.7761, 0.5369, 0.6975, 0.5369, 0.6975, 0.5263, 0.7761, 0.5263, 2.348, 0.8962, 2.269, 0.8962, 2.269, 0.8856, 2.348, 0.8856, 2.348, 0.9067, 2.269, 0.9067, 2.269, 0.8962, 2.348, 0.8962, 2.269, 0.9067, 2.191, 0.9067, 2.191, 0.8962, 2.269, 0.8962, 2.505, 0.8962, 2.427, 0.8962, 2.427, 0.8856, 2.505, 0.8856, 2.505, 0.9067, 2.427, 0.9067, 2.427, 0.8962, 2.505, 0.8962, 2.427, 0.9067, 2.348, 0.9067, 2.348, 0.8962, 2.427, 0.8962, 2.505, 0.875, 2.427, 0.875, 2.427, 0.8645, 2.505, 0.8645, 2.505, 0.8856, 2.427, 0.8856, 2.427, 0.875, 2.505, 0.875, 2.427, 0.8856, 2.348, 0.8856, 2.348, 0.875, 2.427, 0.875, 2.348, 0.9384, 2.269, 0.9384, 2.269, 0.9279, 2.348, 0.9279, 2.348, 0.949, 2.269, 0.949, 2.269, 0.9384, 2.348, 0.9384, 2.269, 0.949, 2.191, 0.949, 2.191, 0.9384, 2.269, 0.9384, 2.505, 0.9384, 2.427, 0.9384, 2.427, 0.9279, 2.505, 0.9279, 2.505, 0.949, 2.427, 0.949, 2.427, 0.9384, 2.505, 0.9384, 2.427, 0.949, 2.348, 0.949, 2.348, 0.9384, 2.427, 0.9384, 2.505, 0.9173, 2.427, 0.9173, 2.427, 0.9067, 2.505, 0.9067, 2.505, 0.9279, 2.427, 0.9279, 2.427, 0.9173, 2.505, 0.9173, 2.427, 0.9279, 2.348, 0.9279, 2.348, 0.9173, 2.427, 0.9173, 2.034, 0.9384, 1.955, 0.9384, 1.955, 0.9279, 2.034, 0.9279, 2.034, 0.949, 1.955, 0.949, 1.955, 0.9384, 2.034, 0.9384, 1.955, 0.949, 1.876, 0.949, 1.876, 0.9384, 1.955, 0.9384, 2.191, 0.9384, 2.112, 0.9384, 2.112, 0.9279, 2.191, 0.9279, 2.191, 0.949, 2.112, 0.949, 2.112, 0.9384, 2.191, 0.9384, 2.112, 0.949, 2.034, 0.949, 2.034, 0.9384, 2.112, 0.9384, 2.191, 0.9173, 2.112, 0.9173, 2.112, 0.9067, 2.191, 0.9067, 2.191, 0.9279, 2.112, 0.9279, 2.112, 0.9173, 2.191, 0.9173, 2.112, 0.9279, 2.034, 0.9279, 2.034, 0.9173, 2.112, 0.9173, 1.439, 0.3248, 1.439, 0.4034, 1.361, 0.4034, 1.361, 0.3248, 1.518, 0.3248, 1.518, 0.4034, 1.439, 0.4034, 1.439, 0.3248, 1.518, 0.4034, 1.518, 0.4821, 1.439, 0.4821, 1.439, 0.4034, 1.439, 1.504, 1.439, 1.583, 1.361, 1.583, 1.361, 1.504, 1.553, 0.2034, 1.475, 0.2034, 1.475, 0.09235, 1.553, 0.09235, 1.518, 0.2462, 1.518, 0.3248, 1.439, 0.3248, 1.439, 0.2462, 1.245, 1.271, 1.245, 1.35, 1.134, 1.35, 1.134, 1.271, 0.6975, 0.7593, 0.6189, 0.7593, 0.6189, 0.6483, 0.6975, 0.6483, 1.361, 0.2462, 1.361, 0.3248, 1.282, 0.3248, 1.282, 0.2462, 1.754, 0.3248, 1.754, 0.4034, 1.675, 0.4034, 1.675, 0.3248, 1.518, 1.504, 1.518, 1.583, 1.439, 1.583, 1.439, 1.504, 0.9334, 0.4735, 0.8547, 0.4735, 0.8547, 0.3625, 0.9334, 0.3625, 1.632, 0.2034, 1.553, 0.2034, 1.553, 0.09235, 1.632, 0.09235, 0.5334, 1.496, 0.4548, 1.496, 0.4548, 1.385, 0.5334, 1.385, 0.4587, 0.03929, 0.3801, 0.03929, 0.3801, -0.07175, 0.4587, -0.07175, 1.245, 0.9567, 1.245, 1.035, 1.134, 1.035, 1.134, 0.9567, 0.6907, 1.496, 0.6907, 1.575, 0.612, 1.575, 0.612, 1.496, 1.675, 0.2462, 1.675, 0.3248, 1.597, 0.3248, 1.597, 0.2462, 1.754, 0.6393, 1.754, 0.7179, 1.675, 0.7179, 1.675, 0.6393, 0.9334, 0.7593, 0.8547, 0.7593, 0.8547, 0.6483, 0.9334, 0.6483, 2.034, 0.8645, 1.955, 0.8645, 1.955, 0.7534, 2.034, 0.7534, 1.754, 0.4821, 1.754, 0.5607, 1.675, 0.5607, 1.675, 0.4821, 0.6946, 0.03929, 0.616, 0.03929, 0.616, -0.07175, 0.6946, -0.07175, 1.675, 1.583, 1.597, 1.583, 1.597, 1.504, 1.675, 1.504, 1.597, 0.4821, 1.597, 0.5607, 1.518, 0.5607, 1.518, 0.4821, 1.675, 0.4821, 1.675, 0.5607, 1.597, 0.5607, 1.597, 0.4821, 1.675, 0.5607, 1.675, 0.6393, 1.597, 0.6393, 1.597, 0.5607, 1.012, 0.791, 0.9334, 0.791, 0.9334, 0.7805, 1.012, 0.7805, 1.012, 0.8016, 0.9334, 0.8016, 0.9334, 0.791, 1.012, 0.791, 0.9334, 0.8016, 0.8547, 0.8016, 0.8547, 0.791, 0.9334, 0.791, 1.169, 0.791, 1.091, 0.791, 1.091, 0.7805, 1.169, 0.7805, 1.169, 0.8016, 1.091, 0.8016, 1.091, 0.791, 1.169, 0.791, 1.091, 0.8016, 1.012, 0.8016, 1.012, 0.791, 1.091, 0.791, 1.169, 0.7699, 1.091, 0.7699, 1.091, 0.7593, 1.169, 0.7593, 1.169, 0.7805, 1.091, 0.7805, 1.091, 0.7699, 1.169, 0.7699, 1.091, 0.7805, 1.012, 0.7805, 1.012, 0.7699, 1.091, 0.7699, 1.012, 0.8333, 0.9334, 0.8333, 0.9334, 0.8227, 1.012, 0.8227, 1.012, 0.8439, 0.9334, 0.8439, 0.9334, 0.8333, 1.012, 0.8333, 0.9334, 0.8439, 0.8547, 0.8439, 0.8547, 0.8333, 0.9334, 0.8333, 1.169, 0.8333, 1.091, 0.8333, 1.091, 0.8227, 1.169, 0.8227, 1.169, 0.8439, 1.091, 0.8439, 1.091, 0.8333, 1.169, 0.8333, 1.091, 0.8439, 1.012, 0.8439, 1.012, 0.8333, 1.091, 0.8333, 1.169, 0.8122, 1.091, 0.8122, 1.091, 0.8016, 1.169, 0.8016, 1.169, 0.8227, 1.091, 0.8227, 1.091, 0.8122, 1.169, 0.8122, 1.091, 0.8227, 1.012, 0.8227, 1.012, 0.8122, 1.091, 0.8122, 0.6975, 0.8333, 0.6189, 0.8333, 0.6189, 0.8227, 0.6975, 0.8227, 0.6975, 0.8439, 0.6189, 0.8439, 0.6189, 0.8333, 0.6975, 0.8333, 0.6189, 0.8439, 0.5403, 0.8439, 0.5403, 0.8333, 0.6189, 0.8333, 0.8547, 0.8333, 0.7761, 0.8333, 0.7761, 0.8227, 0.8547, 0.8227, 0.8547, 0.8439, 0.7761, 0.8439, 0.7761, 0.8333, 0.8547, 0.8333, 0.7761, 0.8439, 0.6975, 0.8439, 0.6975, 0.8333, 0.7761, 0.8333, 0.8547, 0.8122, 0.7761, 0.8122, 0.7761, 0.8016, 0.8547, 0.8016, 0.8547, 0.8227, 0.7761, 0.8227, 0.7761, 0.8122, 0.8547, 0.8122, 0.7761, 0.8227, 0.6975, 0.8227, 0.6975, 0.8122, 0.7761, 0.8122, 0.6975, 0.8122, 0.6189, 0.8122, 0.6189, 0.8016, 0.6975, 0.8016, 0.6975, 0.8227, 0.6189, 0.8227, 0.6189, 0.8122, 0.6975, 0.8122, 0.6189, 0.8227, 0.5403, 0.8227, 0.5403, 0.8122, 0.6189, 0.8122, 1.012, 0.8122, 0.9334, 0.8122, 0.9334, 0.8016, 1.012, 0.8016, 1.012, 0.8227, 0.9334, 0.8227, 0.9334, 0.8122, 1.012, 0.8122, 0.9334, 0.8227, 0.8547, 0.8227, 0.8547, 0.8122, 0.9334, 0.8122, 1.012, 0.7699, 0.9334, 0.7699, 0.9334, 0.7593, 1.012, 0.7593, 1.012, 0.7805, 0.9334, 0.7805, 0.9334, 0.7699, 1.012, 0.7699, 0.9334, 0.7805, 0.8547, 0.7805, 0.8547, 0.7699, 0.9334, 0.7699, 1.597, 0.6393, 1.597, 0.7179, 1.518, 0.7179, 1.518, 0.6393, 1.675, 0.6393, 1.675, 0.7179, 1.597, 0.7179, 1.597, 0.6393, 1.597, 1.504, 1.597, 1.583, 1.518, 1.583, 1.518, 1.504, 1.597, 0.3248, 1.597, 0.4034, 1.518, 0.4034, 1.518, 0.3248, 1.675, 0.3248, 1.675, 0.4034, 1.597, 0.4034, 1.597, 0.3248, 1.675, 0.4034, 1.675, 0.4821, 1.597, 0.4821, 1.597, 0.4034, 1.754, 1.583, 1.675, 1.583, 1.675, 1.504, 1.754, 1.504, 1.361, 0.3248, 1.361, 0.4034, 1.282, 0.4034, 1.282, 0.3248, 1.361, 0.4034, 1.361, 0.4821, 1.282, 0.4821, 1.282, 0.4034, 2.034, 0.9173, 1.955, 0.9173, 1.955, 0.9067, 2.034, 0.9067, 2.034, 0.9279, 1.955, 0.9279, 1.955, 0.9173, 2.034, 0.9173, 1.955, 0.9279, 1.876, 0.9279, 1.876, 0.9173, 1.955, 0.9173, 2.348, 0.9173, 2.269, 0.9173, 2.269, 0.9067, 2.348, 0.9067, 2.348, 0.9279, 2.269, 0.9279, 2.269, 0.9173, 2.348, 0.9173, 2.269, 0.9279, 2.191, 0.9279, 2.191, 0.9173, 2.269, 0.9173, 2.348, 0.875, 2.269, 0.875, 2.269, 0.8645, 2.348, 0.8645, 2.348, 0.8856, 2.269, 0.8856, 2.269, 0.875, 2.348, 0.875, 2.269, 0.8856, 2.191, 0.8856, 2.191, 0.875, 2.269, 0.875, 0.6975, 0.5263, 0.6189, 0.5263, 0.6189, 0.5158, 0.6975, 0.5158, 0.6975, 0.5369, 0.6189, 0.5369, 0.6189, 0.5263, 0.6975, 0.5263, 0.6189, 0.5369, 0.5403, 0.5369, 0.5403, 0.5263, 0.6189, 0.5263, 1.012, 0.5263, 0.9334, 0.5263, 0.9334, 0.5158, 1.012, 0.5158, 1.012, 0.5369, 0.9334, 0.5369, 0.9334, 0.5263, 1.012, 0.5263, 0.9334, 0.5369, 0.8547, 0.5369, 0.8547, 0.5263, 0.9334, 0.5263, 1.012, 0.4841, 0.9334, 0.4841, 0.9334, 0.4735, 1.012, 0.4735, 1.012, 0.4946, 0.9334, 0.4946, 0.9334, 0.4841, 1.012, 0.4841, 0.9334, 0.4946, 0.8547, 0.4946, 0.8547, 0.4841, 0.9334, 0.4841, 0.4587, 0.09212, 0.3801, 0.09212, 0.3801, 0.08156, 0.4587, 0.08156, 0.4587, 0.1027, 0.3801, 0.1027, 0.3801, 0.09212, 0.4587, 0.09212, 0.3801, 0.1027, 0.3015, 0.1027, 0.3015, 0.09212, 0.3801, 0.09212, 0.7732, 0.09212, 0.6946, 0.09212, 0.6946, 0.08156, 0.7732, 0.08156, 0.7732, 0.1027, 0.6946, 0.1027, 0.6946, 0.09212, 0.7732, 0.09212, 0.6946, 0.1027, 0.616, 0.1027, 0.616, 0.09212, 0.6946, 0.09212, 0.7732, 0.04986, 0.6946, 0.04986, 0.6946, 0.03929, 0.7732, 0.03929, 0.7732, 0.06042, 0.6946, 0.06042, 0.6946, 0.04986, 0.7732, 0.04986, 0.6946, 0.06042, 0.616, 0.06042, 0.616, 0.04986, 0.6946, 0.04986, 0.4587, 0.04986, 0.3801, 0.04986, 0.3801, 0.03929, 0.4587, 0.03929, 0.4587, 0.06042, 0.3801, 0.06042, 0.3801, 0.04986, 0.4587, 0.04986, 0.3801, 0.06042, 0.3015, 0.06042, 0.3015, 0.04986, 0.3801, 0.04986, 0.6975, 0.4841, 0.6189, 0.4841, 0.6189, 0.4735, 0.6975, 0.4735, 0.6975, 0.4946, 0.6189, 0.4946, 0.6189, 0.4841, 0.6975, 0.4841, 0.6189, 0.4946, 0.5403, 0.4946, 0.5403, 0.4841, 0.6189, 0.4841, 2.034, 0.875, 1.955, 0.875, 1.955, 0.8645, 2.034, 0.8645, 2.034, 0.8856, 1.955, 0.8856, 1.955, 0.875, 2.034, 0.875, 1.955, 0.8856, 1.876, 0.8856, 1.876, 0.875, 1.955, 0.875, 1.169, 0.4735, 1.091, 0.4735, 1.091, 0.3625, 1.169, 0.3625, 1.361, 0.6393, 1.361, 0.7179, 1.282, 0.7179, 1.282, 0.6393, 0.612, 1.496, 0.5334, 1.496, 0.5334, 1.385, 0.612, 1.385, 0.6975, 0.7699, 0.6189, 0.7699, 0.6189, 0.7593, 0.6975, 0.7593, 0.6975, 0.7805, 0.6189, 0.7805, 0.6189, 0.7699, 0.6975, 0.7699, 0.6189, 0.7805, 0.5403, 0.7805, 0.5403, 0.7699, 0.6189, 0.7699, 1.752, 0.08944, 1.752, 0.1681, 1.673, 0.1681, 1.673, 0.08944, 1.832, 1.347, 1.832, 1.426, 1.754, 1.426, 1.754, 1.347, 0.3762, 1.542, 0.2975, 1.542, 0.2975, 1.464, 0.3762, 1.464, 1.361, 1.426, 1.361, 1.504, 1.282, 1.504, 1.282, 1.426, 1.518, 1.426, 1.518, 1.504, 1.439, 1.504, 1.439, 1.426, 0.3762, 1.464, 0.2975, 1.464, 0.2975, 1.385, 0.3762, 1.385, 1.832, 1.426, 1.832, 1.504, 1.754, 1.504, 1.754, 1.426, 0.4548, 1.464, 0.3762, 1.464, 0.3762, 1.385, 0.4548, 1.385, 1.518, 1.347, 1.518, 1.426, 1.439, 1.426, 1.439, 1.347, 1.597, 1.347, 1.597, 1.426, 1.518, 1.426, 1.518, 1.347, 0.2975, 1.385, 0.2975, 1.464, 0.2189, 1.464, 0.2189, 1.385, 1.675, 1.347, 1.675, 1.426, 1.597, 1.426, 1.597, 1.347, 1.754, 1.347, 1.754, 1.426, 1.675, 1.426, 1.675, 1.347, 1.754, 1.426, 1.754, 1.504, 1.675, 1.504, 1.675, 1.426, 0.4548, 1.542, 0.3762, 1.542, 0.3762, 1.464, 0.4548, 1.464, 1.439, 1.347, 1.439, 1.426, 1.361, 1.426, 1.361, 1.347, 1.439, 1.426, 1.439, 1.504, 1.361, 1.504, 1.361, 1.426, 0.2975, 1.464, 0.2975, 1.542, 0.2189, 1.542, 0.2189, 1.464, 1.752, 0.01082, 1.752, 0.08944, 1.673, 0.08944, 1.673, 0.01082, 1.83, 0.08944, 1.83, 0.1681, 1.752, 0.1681, 1.752, 0.08944, 0.8075, 1.578, 0.7289, 1.578, 0.7289, 1.467, 0.8075, 1.467, 0.6907, 1.496, 0.612, 1.496, 0.612, 1.385, 0.6907, 1.385, 0.8518, 0.03929, 0.7732, 0.03929, 0.7732, -0.07175, 0.8518, -0.07175, 2.191, 0.8645, 2.112, 0.8645, 2.112, 0.7534, 2.191, 0.7534, 1.832, 0.7125, 1.754, 0.7125, 1.754, 0.6015, 1.832, 0.6015, 1.091, 0.7593, 1.012, 0.7593, 1.012, 0.6483, 1.091, 0.6483, 0.616, 0.03929, 0.5373, 0.03929, 0.5373, -0.07175, 0.616, -0.07175, 1.909, 0.1219, 1.83, 0.1219, 1.83, 0.01082, 1.909, 0.01082, 0.8399, 1.388, 0.8399, 1.467, 0.7289, 1.467, 0.7289, 1.388, 1.091, 0.4735, 1.012, 0.4735, 1.012, 0.3625, 1.091, 0.3625, 0.8547, 0.7593, 0.7761, 0.7593, 0.7761, 0.6483, 0.8547, 0.6483, 1.955, 0.8645, 1.876, 0.8645, 1.876, 0.7534, 1.955, 0.7534, 0.8547, 0.4735, 0.7761, 0.4735, 0.7761, 0.3625, 0.8547, 0.3625, -0.2125, 1.537, -0.2911, 1.537, -0.2911, 1.426, -0.2125, 1.426, 0.3801, 0.03929, 0.3015, 0.03929, 0.3015, -0.07175, 0.3801, -0.07175, -0.1338, 1.537, -0.2125, 1.537, -0.2125, 1.426, -0.1338, 1.426, 1.909, 0.2329, 1.83, 0.2329, 1.83, 0.1219, 1.909, 0.1219, 0.6189, 0.7593, 0.5403, 0.7593, 0.5403, 0.6483, 0.6189, 0.6483, 1.911, 0.7125, 1.832, 0.7125, 1.832, 0.6015, 1.911, 0.6015, 1.245, 1.35, 1.245, 1.428, 1.134, 1.428, 1.134, 1.35, 0.6189, 0.4735, 0.5403, 0.4735, 0.5403, 0.3625, 0.6189, 0.3625, 1.911, 1.458, 1.832, 1.458, 1.832, 1.347, 1.911, 1.347, 0.8399, 1.309, 0.8399, 1.388, 0.7289, 1.388, 0.7289, 1.309, 1.911, 1.569, 1.832, 1.569, 1.832, 1.458, 1.911, 1.458, 1.245, 1.114, 1.245, 1.193, 1.134, 1.193, 1.134, 1.114, -0.0552, 1.537, -0.1338, 1.537, -0.1338, 1.426, -0.0552, 1.426, 0.02342, 1.537, -0.0552, 1.537, -0.0552, 1.426, 0.02342, 1.426, 0.102, 1.537, 0.02342, 1.537, 0.02342, 1.426, 0.102, 1.426, 0.1807, 1.537, 0.102, 1.537, 0.102, 1.426, 0.1807, 1.426, 1.932, 1.303, 1.854, 1.303, 1.854, 1.192, 1.932, 1.192, 2.505, 0.8645, 2.427, 0.8645, 2.427, 0.7534, 2.505, 0.7534, 0.9305, 0.03929, 0.8518, 0.03929, 0.8518, -0.07175, 0.9305, -0.07175, 1.212, 1.539, 1.134, 1.539, 1.134, 1.428, 1.212, 1.428, 1.169, 0.7593, 1.091, 0.7593, 1.091, 0.6483, 1.169, 0.6483, 0.5334, 1.607, 0.4548, 1.607, 0.4548, 1.496, 0.5334, 1.496, 2.269, 0.8645, 2.191, 0.8645, 2.191, 0.7534, 2.269, 0.7534])
me_cube_003.materials.append(mat_stone)
me_cube_003.update()

# ---- objects
ob_tower_col = bpy.data.objects.new('tower-col', me_cube_003)

# ---- transforms, parenting, visibility, modifiers, constraints
ob_tower_col.location = (0.0, 0.0, 0.0)

# ---- collection membership
scene.collection.objects.link(ob_tower_col)

# ---- scene / render settings (as saved in the file)
scene.frame_start = 1; scene.frame_end = 250; scene.frame_set(1)
scene.render.engine = 'BLENDER_EEVEE_NEXT'
scene.render.bake_bias = 0.0
scene.render.bake_samples = 0
scene.cycles.sampling_pattern = 'TABULATED_SOBOL'
scene.eevee.use_volume_custom_range = False
bpy.context.view_layer.update()

# ---- added for rendering (the .blend has no active camera and no usable light): camera, sun
cam_auto = bpy.data.cameras.new('AutoCamera')
cam_auto.lens = 50.0
cam_auto.sensor_width = 36.0
cam_auto.clip_end = 1000.0
ob_auto_camera = bpy.data.objects.new('AutoCamera', cam_auto)
scene.collection.objects.link(ob_auto_camera)
ob_auto_camera.location = (35.008, -42.0096, 42.3533)
ob_auto_camera.rotation_euler = (1.09748, -7.21219e-08, 0.694738)
scene.camera = ob_auto_camera
light_auto_sun = bpy.data.lights.new('AutoSun', 'SUN')
light_auto_sun.energy = 3.0
light_auto_sun.angle = 0.0523599
ob_auto_sun = bpy.data.objects.new('AutoSun', light_auto_sun)
scene.collection.objects.link(ob_auto_sun)
ob_auto_sun.rotation_euler = (0.872665, 0.174533, 0.523599)
bpy.context.view_layer.update()
